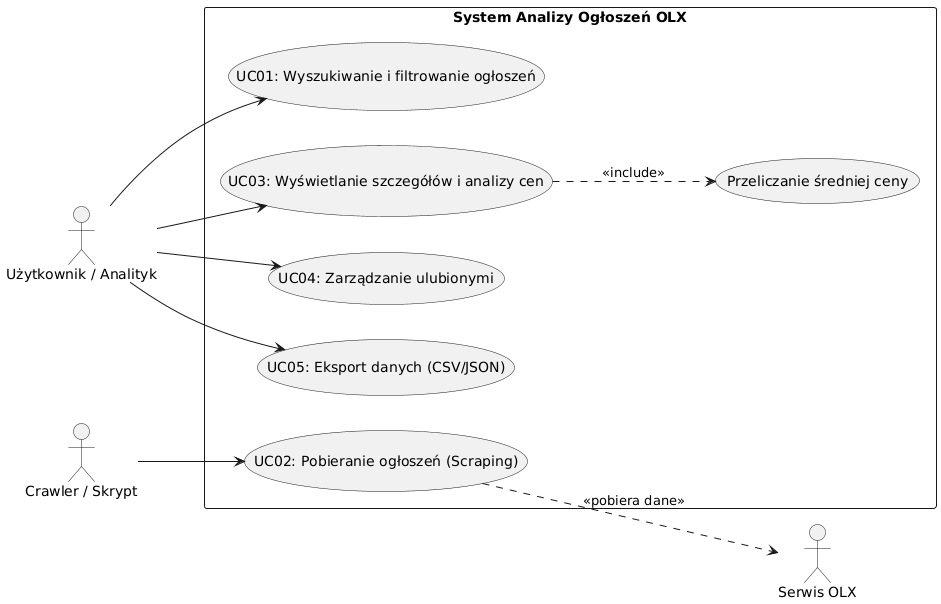

The diagram above was rendered by PlantUML. Its source (embedded in the PNG):
@startuml
left to right direction
skinparam packageStyle rectangle

actor "Użytkownik / Analityk" as User
actor "Crawler / Skrypt" as SystemCrawler
actor "Serwis OLX" as OLX

rectangle "System Analizy Ogłoszeń OLX" {
    usecase "UC01: Wyszukiwanie i filtrowanie ogłoszeń" as UC1
    usecase "UC02: Pobieranie ogłoszeń (Scraping)" as UC2
    usecase "UC03: Wyświetlanie szczegółów i analizy cen" as UC3
    usecase "UC04: Zarządzanie ulubionymi" as UC4
    usecase "UC05: Eksport danych (CSV/JSON)" as UC5
    
    usecase "Przeliczanie średniej ceny" as UC_Calc
}

User --> UC1
User --> UC3
User --> UC4
User --> UC5

SystemCrawler --> UC2
UC2 ..> OLX : <<pobiera dane>>
UC3 ..> UC_Calc : <<include>>
@enduml